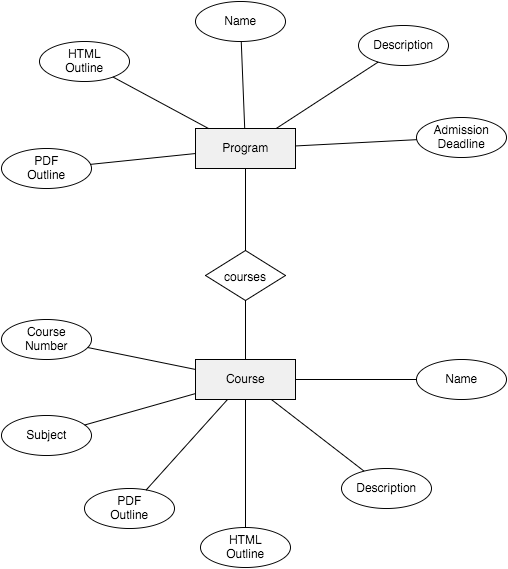

The diagram above was exported from draw.io. Its source (the exported page's mxGraphModel, read from the mxfile embedded in the PNG):
<mxGraphModel dx="715" dy="1211" grid="0" gridSize="10" guides="1" tooltips="1" connect="1" fold="0" page="1" pageScale="1" pageWidth="826" pageHeight="1169" background="#ffffff" math="0">
  <root>
    <mxCell id="0" />
    <mxCell id="1" parent="0" />
    <mxCell id="58" value="Program" style="rounded=0;shadow=0;strokeWidth=1;fontSize=12;fillColor=#F0F0F0;" vertex="1" parent="1">
      <mxGeometry x="292" y="216" width="100" height="40" as="geometry" />
    </mxCell>
    <mxCell id="59" value="PDF&#10;Outline" style="ellipse;rounded=0;shadow=0;strokeWidth=1;fillColor=none;fontSize=12;" vertex="1" parent="1">
      <mxGeometry x="98" y="236" width="90" height="40" as="geometry" />
    </mxCell>
    <mxCell id="60" style="rounded=0;html=0;shadow=0;startArrow=none;endArrow=none;endFill=0;endSize=10;strokeColor=#000000;strokeWidth=1;fontSize=12;startFill=0;" edge="1" parent="1" source="59" target="58">
      <mxGeometry relative="1" as="geometry" />
    </mxCell>
    <mxCell id="61" value="HTML&#10;Outline" style="ellipse;rounded=0;shadow=0;strokeWidth=1;fillColor=none;fontSize=12;" vertex="1" parent="1">
      <mxGeometry x="136" y="129" width="90" height="40" as="geometry" />
    </mxCell>
    <mxCell id="62" style="rounded=0;html=0;shadow=0;startArrow=none;endArrow=none;endFill=0;endSize=10;strokeColor=#000000;strokeWidth=1;fontSize=12;startFill=0;" edge="1" source="61" parent="1" target="58">
      <mxGeometry relative="1" as="geometry">
        <mxPoint x="285" y="147.2814070351758" as="targetPoint" />
      </mxGeometry>
    </mxCell>
    <mxCell id="63" style="rounded=0;html=0;shadow=0;startArrow=none;endArrow=none;endFill=0;endSize=10;strokeColor=#000000;strokeWidth=1;fontSize=12;startFill=0;" edge="1" source="64" parent="1" target="58">
      <mxGeometry relative="1" as="geometry">
        <mxPoint x="431.7317073170732" y="160" as="targetPoint" />
      </mxGeometry>
    </mxCell>
    <mxCell id="64" value="Name" style="ellipse;rounded=0;shadow=0;strokeWidth=1;fillColor=none;fontSize=12;" vertex="1" parent="1">
      <mxGeometry x="292" y="89" width="90" height="40" as="geometry" />
    </mxCell>
    <mxCell id="65" style="rounded=0;html=0;shadow=0;startArrow=none;endArrow=none;endFill=0;endSize=10;strokeColor=#000000;strokeWidth=1;fontSize=12;startFill=0;" edge="1" source="66" parent="1" target="58">
      <mxGeometry relative="1" as="geometry">
        <mxPoint x="482.5244755244755" y="216" as="targetPoint" />
      </mxGeometry>
    </mxCell>
    <mxCell id="66" value="Description" style="ellipse;rounded=0;shadow=0;strokeWidth=1;fillColor=none;fontSize=12;" vertex="1" parent="1">
      <mxGeometry x="455" y="113" width="90" height="40" as="geometry" />
    </mxCell>
    <mxCell id="67" style="rounded=0;html=0;shadow=0;startArrow=none;endArrow=none;endFill=0;endSize=10;strokeColor=#000000;strokeWidth=1;fontSize=12;startFill=0;" edge="1" source="68" parent="1" target="58">
      <mxGeometry relative="1" as="geometry">
        <mxPoint x="454.80419580419584" y="308" as="targetPoint" />
      </mxGeometry>
    </mxCell>
    <mxCell id="68" value="Admission&#10;Deadline" style="ellipse;rounded=0;shadow=0;strokeWidth=1;fillColor=none;fontSize=12;" vertex="1" parent="1">
      <mxGeometry x="513" y="205" width="90" height="40" as="geometry" />
    </mxCell>
    <mxCell id="69" value="courses" style="rhombus;whiteSpace=wrap;html=1;rounded=0;shadow=0;strokeWidth=1;fillColor=none;fontSize=12;" vertex="1" parent="1">
      <mxGeometry x="302" y="338" width="80" height="50" as="geometry" />
    </mxCell>
    <mxCell id="70" style="rounded=0;html=0;shadow=0;startArrow=none;endArrow=none;endFill=0;endSize=10;strokeColor=#000000;strokeWidth=1;fontSize=12;startFill=0;" edge="1" parent="1" source="69" target="58">
      <mxGeometry relative="1" as="geometry">
        <mxPoint x="513.2622418818867" y="227.15603653581252" as="sourcePoint" />
        <mxPoint x="392" y="233.4537037037037" as="targetPoint" />
      </mxGeometry>
    </mxCell>
    <mxCell id="71" value="Course" style="rounded=0;shadow=0;strokeWidth=1;fontSize=12;fillColor=#F0F0F0;" vertex="1" parent="1">
      <mxGeometry x="292" y="447" width="100" height="40" as="geometry" />
    </mxCell>
    <mxCell id="72" style="rounded=0;html=0;shadow=0;startArrow=none;endArrow=none;endFill=0;endSize=10;strokeColor=#000000;strokeWidth=1;fontSize=12;startFill=0;" edge="1" parent="1" source="69" target="71">
      <mxGeometry relative="1" as="geometry">
        <mxPoint x="342" y="338" as="sourcePoint" />
        <mxPoint x="342" y="256" as="targetPoint" />
      </mxGeometry>
    </mxCell>
    <mxCell id="73" value="Course&#10;Number" style="ellipse;rounded=0;shadow=0;strokeWidth=1;fillColor=none;fontSize=12;" vertex="1" parent="1">
      <mxGeometry x="98" y="407" width="90" height="40" as="geometry" />
    </mxCell>
    <mxCell id="74" style="rounded=0;html=0;shadow=0;startArrow=none;endArrow=none;endFill=0;endSize=10;strokeColor=#000000;strokeWidth=1;fontSize=12;startFill=0;" edge="1" source="73" parent="1" target="71">
      <mxGeometry relative="1" as="geometry">
        <mxPoint x="289.91489361702133" y="641" as="targetPoint" />
      </mxGeometry>
    </mxCell>
    <mxCell id="75" value="Subject" style="ellipse;rounded=0;shadow=0;strokeWidth=1;fillColor=none;fontSize=12;" vertex="1" parent="1">
      <mxGeometry x="98" y="503" width="90" height="40" as="geometry" />
    </mxCell>
    <mxCell id="76" style="rounded=0;html=0;shadow=0;startArrow=none;endArrow=none;endFill=0;endSize=10;strokeColor=#000000;strokeWidth=1;fontSize=12;startFill=0;" edge="1" source="75" parent="1" target="71">
      <mxGeometry relative="1" as="geometry">
        <mxPoint x="292" y="552.9497487437186" as="targetPoint" />
      </mxGeometry>
    </mxCell>
    <mxCell id="77" value="PDF&#10;Outline" style="ellipse;rounded=0;shadow=0;strokeWidth=1;fillColor=none;fontSize=12;" vertex="1" parent="1">
      <mxGeometry x="181" y="576" width="90" height="40" as="geometry" />
    </mxCell>
    <mxCell id="78" style="rounded=0;html=0;shadow=0;startArrow=none;endArrow=none;endFill=0;endSize=10;strokeColor=#000000;strokeWidth=1;fontSize=12;startFill=0;" edge="1" source="77" parent="1" target="71">
      <mxGeometry relative="1" as="geometry">
        <mxPoint x="382" y="573.070351758794" as="targetPoint" />
      </mxGeometry>
    </mxCell>
    <mxCell id="79" value="HTML&#10;Outline" style="ellipse;rounded=0;shadow=0;strokeWidth=1;fillColor=none;fontSize=12;" vertex="1" parent="1">
      <mxGeometry x="297" y="615" width="90" height="40" as="geometry" />
    </mxCell>
    <mxCell id="80" style="rounded=0;html=0;shadow=0;startArrow=none;endArrow=none;endFill=0;endSize=10;strokeColor=#000000;strokeWidth=1;fontSize=12;startFill=0;" edge="1" source="79" parent="1" target="71">
      <mxGeometry relative="1" as="geometry">
        <mxPoint x="419.97468354430384" y="526" as="targetPoint" />
      </mxGeometry>
    </mxCell>
    <mxCell id="81" value="Description" style="ellipse;rounded=0;shadow=0;strokeWidth=1;fillColor=none;fontSize=12;" vertex="1" parent="1">
      <mxGeometry x="438" y="556" width="90" height="40" as="geometry" />
    </mxCell>
    <mxCell id="82" style="rounded=0;html=0;shadow=0;startArrow=none;endArrow=none;endFill=0;endSize=10;strokeColor=#000000;strokeWidth=1;fontSize=12;startFill=0;" edge="1" source="81" parent="1" target="71">
      <mxGeometry relative="1" as="geometry">
        <mxPoint x="483" y="445" as="targetPoint" />
      </mxGeometry>
    </mxCell>
    <mxCell id="83" value="Name" style="ellipse;rounded=0;shadow=0;strokeWidth=1;fillColor=none;fontSize=12;" vertex="1" parent="1">
      <mxGeometry x="513" y="447" width="90" height="40" as="geometry" />
    </mxCell>
    <mxCell id="84" style="rounded=0;html=0;shadow=0;startArrow=none;endArrow=none;endFill=0;endSize=10;strokeColor=#000000;strokeWidth=1;fontSize=12;startFill=0;" edge="1" source="83" parent="1" target="71">
      <mxGeometry relative="1" as="geometry">
        <mxPoint x="455.1935483870968" y="370" as="targetPoint" />
      </mxGeometry>
    </mxCell>
  </root>
</mxGraphModel>